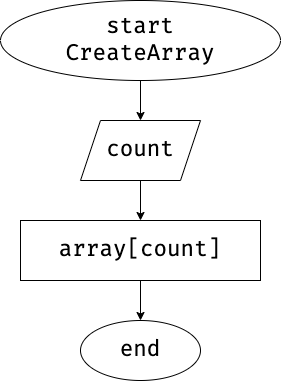

The diagram above was exported from draw.io. Its source (the exported page's mxGraphModel, read from the mxfile embedded in the PNG):
<mxGraphModel dx="631" dy="430" grid="1" gridSize="10" guides="1" tooltips="1" connect="1" arrows="1" fold="1" page="1" pageScale="1" pageWidth="827" pageHeight="1169" math="0" shadow="0">
  <root>
    <mxCell id="0" />
    <mxCell id="1" parent="0" />
    <mxCell id="5" value="" style="edgeStyle=none;html=1;fontFamily=Fira Code;fontSize=22;" parent="1" source="3" target="4" edge="1">
      <mxGeometry relative="1" as="geometry" />
    </mxCell>
    <mxCell id="3" value="start&lt;br&gt;CreateArray" style="ellipse;whiteSpace=wrap;html=1;fontSize=22;fontFamily=Fira Code;" parent="1" vertex="1">
      <mxGeometry x="200" y="10" width="280" height="80" as="geometry" />
    </mxCell>
    <mxCell id="7" value="" style="edgeStyle=none;html=1;fontFamily=Fira Code;fontSize=22;" parent="1" source="4" target="6" edge="1">
      <mxGeometry relative="1" as="geometry" />
    </mxCell>
    <mxCell id="4" value="count" style="shape=parallelogram;perimeter=parallelogramPerimeter;whiteSpace=wrap;html=1;fixedSize=1;fontSize=22;fontFamily=Fira Code;" parent="1" vertex="1">
      <mxGeometry x="280" y="130" width="120" height="60" as="geometry" />
    </mxCell>
    <mxCell id="9" value="" style="edgeStyle=none;html=1;fontFamily=Fira Code;fontSize=22;" parent="1" source="6" target="8" edge="1">
      <mxGeometry relative="1" as="geometry" />
    </mxCell>
    <mxCell id="6" value="array[count]" style="whiteSpace=wrap;html=1;fontSize=22;fontFamily=Fira Code;" parent="1" vertex="1">
      <mxGeometry x="220" y="230" width="240" height="60" as="geometry" />
    </mxCell>
    <mxCell id="8" value="end" style="ellipse;whiteSpace=wrap;html=1;fontSize=22;fontFamily=Fira Code;" parent="1" vertex="1">
      <mxGeometry x="280" y="330" width="120" height="60" as="geometry" />
    </mxCell>
  </root>
</mxGraphModel>